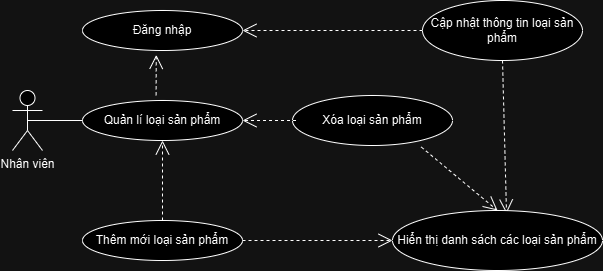

The diagram above was exported from draw.io. Its source (the exported page's mxGraphModel, read from the mxfile embedded in the PNG):
<mxGraphModel dx="1426" dy="755" grid="1" gridSize="10" guides="1" tooltips="1" connect="1" arrows="1" fold="1" page="1" pageScale="1" pageWidth="827" pageHeight="1169" math="0" shadow="0">
  <root>
    <mxCell id="WIyWlLk6GJQsqaUBKTNV-0" />
    <mxCell id="WIyWlLk6GJQsqaUBKTNV-1" parent="WIyWlLk6GJQsqaUBKTNV-0" />
    <mxCell id="YozOJFi_8xfvXUf1bbFS-0" value="Nhân viên" style="shape=umlActor;verticalLabelPosition=bottom;verticalAlign=top;html=1;" parent="WIyWlLk6GJQsqaUBKTNV-1" vertex="1">
      <mxGeometry x="100" y="300" width="30" height="60" as="geometry" />
    </mxCell>
    <mxCell id="YozOJFi_8xfvXUf1bbFS-1" value="Quản lí loại sản phẩm" style="ellipse;whiteSpace=wrap;html=1;" parent="WIyWlLk6GJQsqaUBKTNV-1" vertex="1">
      <mxGeometry x="170" y="310" width="160" height="40" as="geometry" />
    </mxCell>
    <mxCell id="YozOJFi_8xfvXUf1bbFS-2" value="Xóa loại sản phẩm" style="ellipse;whiteSpace=wrap;html=1;" parent="WIyWlLk6GJQsqaUBKTNV-1" vertex="1">
      <mxGeometry x="380" y="305" width="160" height="50" as="geometry" />
    </mxCell>
    <mxCell id="YozOJFi_8xfvXUf1bbFS-3" value="" style="endArrow=none;html=1;rounded=0;entryX=0;entryY=0.5;entryDx=0;entryDy=0;exitX=0.5;exitY=0.5;exitDx=0;exitDy=0;exitPerimeter=0;" parent="WIyWlLk6GJQsqaUBKTNV-1" source="YozOJFi_8xfvXUf1bbFS-0" target="YozOJFi_8xfvXUf1bbFS-1" edge="1">
      <mxGeometry width="50" height="50" relative="1" as="geometry">
        <mxPoint x="110" y="280" as="sourcePoint" />
        <mxPoint x="211" y="246" as="targetPoint" />
      </mxGeometry>
    </mxCell>
    <mxCell id="YozOJFi_8xfvXUf1bbFS-4" value="" style="endArrow=open;endSize=12;dashed=1;html=1;rounded=0;entryX=0.461;entryY=1.11;entryDx=0;entryDy=0;entryPerimeter=0;exitX=0.46;exitY=-0.13;exitDx=0;exitDy=0;exitPerimeter=0;" parent="WIyWlLk6GJQsqaUBKTNV-1" source="YozOJFi_8xfvXUf1bbFS-1" target="YozOJFi_8xfvXUf1bbFS-12" edge="1">
      <mxGeometry width="160" relative="1" as="geometry">
        <mxPoint x="334" y="159.66" as="sourcePoint" />
        <mxPoint x="494" y="159.66" as="targetPoint" />
      </mxGeometry>
    </mxCell>
    <mxCell id="YozOJFi_8xfvXUf1bbFS-5" value="" style="endArrow=open;endSize=12;dashed=1;html=1;rounded=0;exitX=0;exitY=0.5;exitDx=0;exitDy=0;entryX=1;entryY=0.5;entryDx=0;entryDy=0;" parent="WIyWlLk6GJQsqaUBKTNV-1" source="YozOJFi_8xfvXUf1bbFS-13" target="YozOJFi_8xfvXUf1bbFS-12" edge="1">
      <mxGeometry width="160" relative="1" as="geometry">
        <mxPoint x="380" y="210" as="sourcePoint" />
        <mxPoint x="520" y="370" as="targetPoint" />
      </mxGeometry>
    </mxCell>
    <mxCell id="YozOJFi_8xfvXUf1bbFS-6" value="" style="endArrow=open;endSize=12;dashed=1;html=1;rounded=0;exitX=0.188;exitY=0;exitDx=0;exitDy=0;exitPerimeter=0;" parent="WIyWlLk6GJQsqaUBKTNV-1" target="YozOJFi_8xfvXUf1bbFS-1" edge="1">
      <mxGeometry width="160" relative="1" as="geometry">
        <mxPoint x="383.50999999999993" y="330" as="sourcePoint" />
        <mxPoint x="279.9985424949238" y="369.14213562373106" as="targetPoint" />
      </mxGeometry>
    </mxCell>
    <mxCell id="YozOJFi_8xfvXUf1bbFS-7" value="" style="endArrow=open;endSize=12;dashed=1;html=1;rounded=0;entryX=0.543;entryY=0.05;entryDx=0;entryDy=0;exitX=0.5;exitY=1;exitDx=0;exitDy=0;entryPerimeter=0;" parent="WIyWlLk6GJQsqaUBKTNV-1" source="YozOJFi_8xfvXUf1bbFS-13" target="YozOJFi_8xfvXUf1bbFS-10" edge="1">
      <mxGeometry width="160" relative="1" as="geometry">
        <mxPoint x="350.48" y="356.88" as="sourcePoint" />
        <mxPoint x="504" y="261" as="targetPoint" />
      </mxGeometry>
    </mxCell>
    <mxCell id="YozOJFi_8xfvXUf1bbFS-8" value="" style="endArrow=open;endSize=12;dashed=1;html=1;rounded=0;entryX=0;entryY=0.5;entryDx=0;entryDy=0;exitX=1;exitY=0.5;exitDx=0;exitDy=0;" parent="WIyWlLk6GJQsqaUBKTNV-1" source="YozOJFi_8xfvXUf1bbFS-11" target="YozOJFi_8xfvXUf1bbFS-10" edge="1">
      <mxGeometry width="160" relative="1" as="geometry">
        <mxPoint x="352.24" y="403.9999999999999" as="sourcePoint" />
        <mxPoint x="514" y="271" as="targetPoint" />
      </mxGeometry>
    </mxCell>
    <mxCell id="YozOJFi_8xfvXUf1bbFS-9" value="" style="endArrow=open;endSize=12;dashed=1;html=1;rounded=0;entryX=0.5;entryY=1;entryDx=0;entryDy=0;exitX=0.5;exitY=0;exitDx=0;exitDy=0;" parent="WIyWlLk6GJQsqaUBKTNV-1" source="YozOJFi_8xfvXUf1bbFS-11" target="YozOJFi_8xfvXUf1bbFS-1" edge="1">
      <mxGeometry width="160" relative="1" as="geometry">
        <mxPoint x="310" y="480" as="sourcePoint" />
        <mxPoint x="524" y="281" as="targetPoint" />
      </mxGeometry>
    </mxCell>
    <mxCell id="YozOJFi_8xfvXUf1bbFS-10" value="Hiển thị danh sách các loại sản phẩm" style="ellipse;whiteSpace=wrap;html=1;" parent="WIyWlLk6GJQsqaUBKTNV-1" vertex="1">
      <mxGeometry x="480" y="420" width="210" height="60" as="geometry" />
    </mxCell>
    <mxCell id="YozOJFi_8xfvXUf1bbFS-11" value="Thêm mới loại sản phẩm" style="ellipse;whiteSpace=wrap;html=1;" parent="WIyWlLk6GJQsqaUBKTNV-1" vertex="1">
      <mxGeometry x="170" y="430" width="160" height="40" as="geometry" />
    </mxCell>
    <mxCell id="YozOJFi_8xfvXUf1bbFS-12" value="Đăng nhập" style="ellipse;whiteSpace=wrap;html=1;" parent="WIyWlLk6GJQsqaUBKTNV-1" vertex="1">
      <mxGeometry x="170" y="220" width="160" height="40" as="geometry" />
    </mxCell>
    <mxCell id="YozOJFi_8xfvXUf1bbFS-13" value="Cập nhật thông tin loại sản phẩm" style="ellipse;whiteSpace=wrap;html=1;" parent="WIyWlLk6GJQsqaUBKTNV-1" vertex="1">
      <mxGeometry x="510" y="210" width="160" height="60" as="geometry" />
    </mxCell>
    <mxCell id="YozOJFi_8xfvXUf1bbFS-14" value="" style="endArrow=open;endSize=12;dashed=1;html=1;rounded=0;exitX=0.805;exitY=1.031;exitDx=0;exitDy=0;entryX=0.5;entryY=0;entryDx=0;entryDy=0;exitPerimeter=0;" parent="WIyWlLk6GJQsqaUBKTNV-1" source="YozOJFi_8xfvXUf1bbFS-2" target="YozOJFi_8xfvXUf1bbFS-10" edge="1">
      <mxGeometry width="160" relative="1" as="geometry">
        <mxPoint x="340" y="290" as="sourcePoint" />
        <mxPoint x="427" y="323" as="targetPoint" />
      </mxGeometry>
    </mxCell>
  </root>
</mxGraphModel>